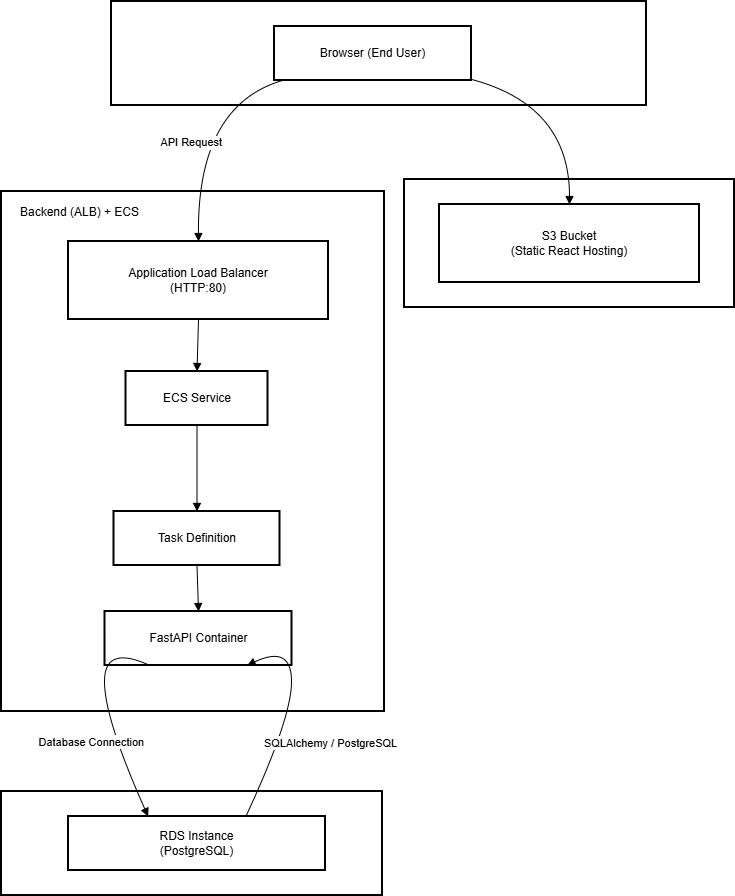

The diagram above was exported from draw.io. Its source (the exported page's mxGraphModel, read from the mxfile embedded in the PNG):
<mxGraphModel dx="1042" dy="626" grid="1" gridSize="10" guides="1" tooltips="1" connect="1" arrows="1" fold="1" page="1" pageScale="1" pageWidth="827" pageHeight="1169" math="0" shadow="0">
  <root>
    <mxCell id="0" />
    <mxCell id="1" parent="0" />
    <mxCell id="-Hl9a684GcQFWw6q-djR-1" value="Database (RDS)" style="whiteSpace=wrap;strokeWidth=2;" parent="1" vertex="1">
      <mxGeometry x="810" y="1910" width="381" height="104" as="geometry" />
    </mxCell>
    <mxCell id="-Hl9a684GcQFWw6q-djR-2" value="" style="whiteSpace=wrap;strokeWidth=2;" parent="1" vertex="1">
      <mxGeometry x="810" y="1310" width="383" height="520" as="geometry" />
    </mxCell>
    <mxCell id="-Hl9a684GcQFWw6q-djR-3" value="Frontend (S3)" style="whiteSpace=wrap;strokeWidth=2;" parent="1" vertex="1">
      <mxGeometry x="1213" y="1298" width="330" height="128" as="geometry" />
    </mxCell>
    <mxCell id="-Hl9a684GcQFWw6q-djR-4" value="User Access" style="whiteSpace=wrap;strokeWidth=2;" parent="1" vertex="1">
      <mxGeometry x="920" y="1120" width="535" height="104" as="geometry" />
    </mxCell>
    <mxCell id="-Hl9a684GcQFWw6q-djR-5" value="Browser (End User)" style="whiteSpace=wrap;strokeWidth=2;" parent="1" vertex="1">
      <mxGeometry x="1083" y="1145" width="197" height="54" as="geometry" />
    </mxCell>
    <mxCell id="-Hl9a684GcQFWw6q-djR-6" value="S3 Bucket&#10;(Static React Hosting)" style="whiteSpace=wrap;strokeWidth=2;" parent="1" vertex="1">
      <mxGeometry x="1248" y="1323" width="260" height="78" as="geometry" />
    </mxCell>
    <mxCell id="-Hl9a684GcQFWw6q-djR-7" value="Application Load Balancer&#10;(HTTP:80)" style="whiteSpace=wrap;strokeWidth=2;" parent="1" vertex="1">
      <mxGeometry x="877" y="1360" width="260" height="78" as="geometry" />
    </mxCell>
    <mxCell id="-Hl9a684GcQFWw6q-djR-8" value="ECS Service" style="whiteSpace=wrap;strokeWidth=2;" parent="1" vertex="1">
      <mxGeometry x="934.5" y="1490" width="142" height="54" as="geometry" />
    </mxCell>
    <mxCell id="-Hl9a684GcQFWw6q-djR-9" value="Task Definition" style="whiteSpace=wrap;strokeWidth=2;" parent="1" vertex="1">
      <mxGeometry x="922.5" y="1630" width="166" height="54" as="geometry" />
    </mxCell>
    <mxCell id="-Hl9a684GcQFWw6q-djR-10" value="FastAPI Container" style="whiteSpace=wrap;strokeWidth=2;" parent="1" vertex="1">
      <mxGeometry x="913.5" y="1730" width="187" height="54" as="geometry" />
    </mxCell>
    <mxCell id="-Hl9a684GcQFWw6q-djR-11" value="RDS Instance&#10;(PostgreSQL)" style="whiteSpace=wrap;strokeWidth=2;" parent="1" vertex="1">
      <mxGeometry x="877" y="1935" width="257" height="54" as="geometry" />
    </mxCell>
    <mxCell id="-Hl9a684GcQFWw6q-djR-12" value="" style="curved=1;startArrow=none;endArrow=block;exitX=1;exitY=0.98;entryX=0.5;entryY=0;rounded=0;" parent="1" source="-Hl9a684GcQFWw6q-djR-5" target="-Hl9a684GcQFWw6q-djR-6" edge="1">
      <mxGeometry relative="1" as="geometry">
        <Array as="points">
          <mxPoint x="1378" y="1224" />
        </Array>
      </mxGeometry>
    </mxCell>
    <mxCell id="-Hl9a684GcQFWw6q-djR-13" value="API Request" style="curved=1;startArrow=none;endArrow=block;exitX=0.04;exitY=1;entryX=0.5;entryY=0;rounded=0;" parent="1" source="-Hl9a684GcQFWw6q-djR-5" target="-Hl9a684GcQFWw6q-djR-7" edge="1">
      <mxGeometry x="0.1146" y="-6" relative="1" as="geometry">
        <Array as="points">
          <mxPoint x="1006" y="1224" />
        </Array>
        <mxPoint as="offset" />
      </mxGeometry>
    </mxCell>
    <mxCell id="-Hl9a684GcQFWw6q-djR-14" value="" style="curved=1;startArrow=none;endArrow=block;exitX=0.5;exitY=1;entryX=0.5;entryY=0;rounded=0;" parent="1" source="-Hl9a684GcQFWw6q-djR-7" target="-Hl9a684GcQFWw6q-djR-8" edge="1">
      <mxGeometry relative="1" as="geometry">
        <Array as="points" />
      </mxGeometry>
    </mxCell>
    <mxCell id="-Hl9a684GcQFWw6q-djR-15" value="" style="curved=1;startArrow=none;endArrow=block;exitX=0.5;exitY=1;entryX=0.5;entryY=0;rounded=0;" parent="1" source="-Hl9a684GcQFWw6q-djR-8" target="-Hl9a684GcQFWw6q-djR-9" edge="1">
      <mxGeometry relative="1" as="geometry">
        <Array as="points" />
      </mxGeometry>
    </mxCell>
    <mxCell id="-Hl9a684GcQFWw6q-djR-16" value="" style="curved=1;startArrow=none;endArrow=block;exitX=0.5;exitY=1;entryX=0.5;entryY=0;rounded=0;" parent="1" source="-Hl9a684GcQFWw6q-djR-9" target="-Hl9a684GcQFWw6q-djR-10" edge="1">
      <mxGeometry relative="1" as="geometry">
        <Array as="points" />
      </mxGeometry>
    </mxCell>
    <mxCell id="-Hl9a684GcQFWw6q-djR-17" value="Database Connection" style="curved=1;startArrow=none;endArrow=block;exitX=0.24;exitY=1;entryX=0.31;entryY=0;rounded=0;" parent="1" source="-Hl9a684GcQFWw6q-djR-10" target="-Hl9a684GcQFWw6q-djR-11" edge="1">
      <mxGeometry x="0.2128" y="-21" relative="1" as="geometry">
        <Array as="points">
          <mxPoint x="913" y="1763" />
          <mxPoint x="913" y="1837" />
        </Array>
        <mxPoint as="offset" />
      </mxGeometry>
    </mxCell>
    <mxCell id="-Hl9a684GcQFWw6q-djR-18" value="SQLAlchemy / PostgreSQL" style="curved=1;startArrow=none;endArrow=block;exitX=0.69;exitY=0;entryX=0.76;entryY=1;rounded=0;" parent="1" source="-Hl9a684GcQFWw6q-djR-11" target="-Hl9a684GcQFWw6q-djR-10" edge="1">
      <mxGeometry x="-0.1077" y="-46" relative="1" as="geometry">
        <Array as="points">
          <mxPoint x="1100" y="1837" />
          <mxPoint x="1100" y="1763" />
        </Array>
        <mxPoint as="offset" />
      </mxGeometry>
    </mxCell>
    <mxCell id="swj6D0wSiMehR1SzaRMq-1" value="Backend (ALB) + ECS&lt;div&gt;&lt;br&gt;&lt;/div&gt;" style="text;html=1;whiteSpace=wrap;strokeColor=none;fillColor=none;align=center;verticalAlign=middle;rounded=0;" vertex="1" parent="1">
      <mxGeometry x="827" y="1323" width="123" height="30" as="geometry" />
    </mxCell>
  </root>
</mxGraphModel>